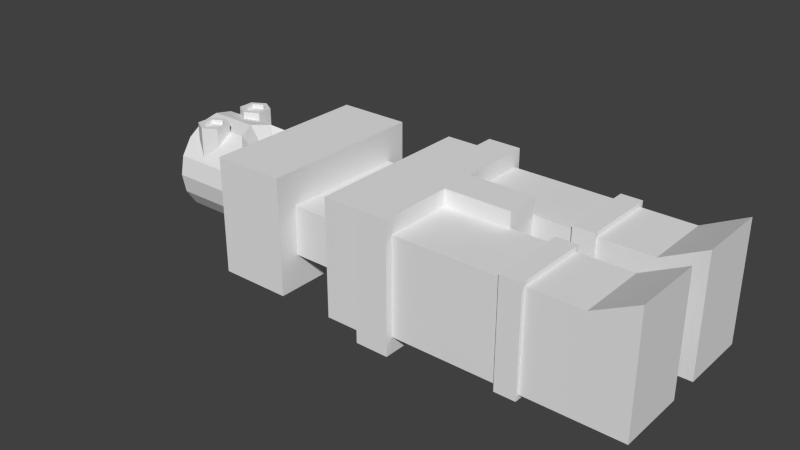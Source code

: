 # Source: robot.blend  (saved by Blender 2.72.0; exported with 4.5.12 LTS)
import bpy
from mathutils import Matrix  # noqa: F401  (used for matrix-valued properties, if any)

bpy.ops.wm.read_factory_settings(use_empty=True)
scene = bpy.context.scene
scene.name = 'Scene'

# ---- collections
col_collection_1 = bpy.data.collections.new('Collection 1'); scene.collection.children.link(col_collection_1)

# ---- world
world_world = bpy.data.worlds.new('World'); scene.world = world_world
world_world.color = (0.05088, 0.05088, 0.05088)
world_world.use_sun_shadow = False
world_world.sun_shadow_jitter_overblur = 0.0
world_world.cycles.sampling_method = 'MANUAL'
world_world.cycles.sample_map_resolution = 256

# ---- meshes
me_cube = bpy.data.meshes.new('Cube')
me_cube.from_pydata([(-2.643, -5.36, -10.36), (-2.643, 5.36, -10.36), (8.076, 5.36, -10.36), (8.076, -5.36, -10.36), (-2.643, -5.36, -2.931), (-2.643, 5.36, -2.931), (8.076, 5.36, -2.931), (8.076, -5.36, -2.931), (8.076, 5.882, -10.72), (8.076, -5.882, -10.72), (8.076, 5.882, -2.568), (8.076, -5.882, -2.568), (10.2, 5.882, -10.72), (10.2, -5.882, -10.72), (10.2, 5.882, -2.568), (10.2, -5.882, -2.568), (-2.643, -1.014, -2.931), (-2.643, 1.014, -2.931), (-2.643, 1.014, -10.36), (-2.643, -1.014, -10.36), (8.076, 1.014, -2.931), (8.076, -1.014, -2.931), (8.076, -1.014, -10.36), (8.076, 1.014, -10.36), (8.076, 1.113, -2.568), (8.076, -1.113, -2.568), (8.076, -1.113, -10.72), (8.076, 1.113, -10.72), (10.2, 1.113, -2.568), (10.2, -1.113, -2.568), (10.2, -1.113, -10.72), (10.2, 1.113, -10.72), (14.43, 1.113, -2.568), (14.43, -1.113, -2.568), (14.43, -1.113, -10.72), (14.43, 1.113, -10.72), (8.259, 0.9942, -9.688), (8.259, 5.435, -9.688), (16.93, 5.435, -9.688), (16.93, 0.9942, -9.688), (8.259, 0.9942, -3.6), (8.259, 5.435, -3.6), (16.93, 5.435, -3.6), (16.93, 0.9942, -3.6), (18.26, 5.435, -9.688), (18.26, 0.9942, -9.688), (18.26, 5.435, -3.6), (18.26, 0.9942, -3.6), (24.31, 5.435, -9.688), (24.31, 0.9942, -9.688), (24.31, 5.435, -3.6), (24.31, 0.9942, -3.6), (8.259, -0.9942, -9.688), (8.259, -5.435, -9.688), (16.93, -5.435, -9.688), (16.93, -0.9942, -9.688), (8.259, -0.9942, -3.6), (8.259, -5.435, -3.6), (16.93, -5.435, -3.6), (16.93, -0.9942, -3.6), (18.26, -5.435, -9.688), (18.26, -0.9942, -9.688), (18.26, -5.435, -3.6), (18.26, -0.9942, -3.6), (24.31, -5.435, -9.688), (24.31, -0.9942, -9.688), (24.31, -5.435, -3.6), (24.31, -0.9942, -3.6), (16.93, 5.657, -9.992), (16.93, 0.7722, -9.992), (16.93, 5.657, -3.296), (16.93, 0.7722, -3.296), (18.26, 5.657, -9.992), (18.26, 0.7722, -9.992), (18.26, 5.657, -3.296), (18.26, 0.7722, -3.296), (16.93, -5.657, -9.992), (16.93, -0.7722, -9.992), (16.93, -5.657, -3.296), (16.93, -0.7722, -3.296), (18.26, -5.657, -9.992), (18.26, -0.7722, -9.992), (18.26, -5.657, -3.296), (18.26, -0.7722, -3.296), (-2.73, 2.388, -7.633), (-2.731, 2.584, -6.644), (-8.955, 3.19, -6.644), (-2.577, 3.19, -6.644), (-8.955, 2.947, -7.865), (-2.575, 2.947, -7.865), (-8.955, 2.256, -8.9), (-2.575, 2.256, -8.9), (-8.955, 1.221, -9.592), (-2.575, 1.221, -9.592), (-8.955, -9.05e-08, -9.834), (-2.575, -9.05e-08, -9.834), (-8.955, -1.221, -9.592), (-2.575, -1.221, -9.592), (-8.955, -2.256, -8.9), (-2.575, -2.256, -8.9), (-8.955, -2.947, -7.865), (-2.575, -2.947, -7.865), (-8.955, -3.19, -6.644), (-2.577, -3.19, -6.644), (-8.955, -2.947, -5.423), (-3.118, -2.947, -5.423), (-8.955, -2.256, -4.388), (-4.219, -2.256, -4.388), (-8.955, -1.221, -3.697), (-5.303, -1.221, -3.697), (-8.955, 8.7e-08, -3.454), (-5.793, 8.7e-08, -3.454), (-8.955, 1.221, -3.697), (-5.303, 1.221, -3.697), (-8.955, 2.256, -4.388), (-4.219, 2.256, -4.388), (-8.955, 2.947, -5.423), (-3.118, 2.947, -5.423), (-2.73, 1.827, -8.471), (-2.73, 0.989, -9.032), (-2.73, -7.048e-08, -9.228), (-2.73, -0.989, -9.032), (-2.73, -1.827, -8.471), (-2.73, -2.388, -7.633), (-2.731, -2.584, -6.644), (-3.17, -2.388, -5.655), (-4.062, -1.827, -4.817), (-4.94, -0.989, -4.256), (-5.336, 7.331e-08, -4.06), (-4.94, 0.989, -4.256), (-4.062, 1.827, -4.817), (-3.17, 2.388, -5.655), (-7.208, 2.738, -3.182), (-8.074, 2.238, -3.182), (-8.074, 1.238, -3.182), (-7.208, 0.7384, -3.182), (-6.342, 1.238, -3.182), (-6.342, 2.238, -3.182), (-7.208, 2.738, -5.205), (-8.074, 2.238, -5.205), (-8.074, 1.238, -5.205), (-7.208, 0.7384, -5.205), (-6.342, 1.238, -5.205), (-6.342, 2.238, -5.205), (-7.208, 2.422, -3.182), (-7.8, 2.08, -3.182), (-7.8, 1.396, -3.182), (-7.208, 1.055, -3.182), (-6.616, 1.396, -3.182), (-6.616, 2.08, -3.182), (-7.208, 2.422, -3.455), (-7.8, 2.08, -3.455), (-7.8, 1.396, -3.455), (-7.208, 1.055, -3.455), (-6.616, 1.396, -3.455), (-6.616, 2.08, -3.455), (-7.208, 1.738, -3.455), (-3.391, 5.96e-08, -6.644), (-7.208, -2.738, -3.182), (-8.074, -2.238, -3.182), (-8.074, -1.238, -3.182), (-7.208, -0.7384, -3.182), (-6.342, -1.238, -3.182), (-6.342, -2.238, -3.182), (-7.208, -2.738, -5.205), (-8.074, -2.238, -5.205), (-8.074, -1.238, -5.205), (-7.208, -0.7384, -5.205), (-6.342, -1.238, -5.205), (-6.342, -2.238, -5.205), (-7.208, -2.422, -3.182), (-7.8, -2.08, -3.182), (-7.8, -1.396, -3.182), (-7.208, -1.055, -3.182), (-6.616, -1.396, -3.182), (-6.616, -2.08, -3.182), (-7.208, -2.422, -3.455), (-7.8, -2.08, -3.455), (-7.8, -1.396, -3.455), (-7.208, -1.055, -3.455), (-6.616, -1.396, -3.455), (-6.616, -2.08, -3.455), (-7.208, -1.738, -3.455), (1.944, 5.36, -2.931), (5.517, 5.36, -2.931), (5.517, 5.36, -10.36), (1.944, 5.36, -10.36), (5.517, -5.36, -2.931), (1.944, -5.36, -2.931), (1.944, -5.36, -10.36), (5.517, -5.36, -10.36), (1.944, -1.014, -10.36), (5.517, -1.014, -10.36), (1.944, 1.014, -10.36), (5.517, 1.014, -10.36), (5.517, -1.014, -2.931), (1.944, -1.014, -2.931), (5.517, 1.014, -2.931), (1.944, 1.014, -2.931), (1.944, 4.036, -5.082), (5.517, 4.036, -5.082), (5.517, 4.036, -8.206), (1.944, 4.036, -8.206), (5.517, -4.036, -5.082), (1.944, -4.036, -5.082), (1.944, -4.036, -8.206), (5.517, -4.036, -8.206), (1.944, -0.7638, -8.206), (5.517, -0.7638, -8.206), (1.944, 0.7638, -8.206), (5.517, 0.7638, -8.206), (5.517, -0.7638, -5.082), (1.944, -0.7638, -5.082), (5.517, 0.7638, -5.082), (1.944, 0.7638, -5.082), (-8.955, 1.49e-08, -6.644), (-8.856, -0.5938, -7.238), (-8.856, -0.3214, -7.42), (-8.856, 7.122e-08, -7.484), (-8.856, 0.3214, -7.42), (-8.856, 0.5938, -7.238), (-8.856, 0.7758, -6.965), (-8.856, 0.8398, -6.644), (-8.856, 0.7758, -6.323), (-8.856, 0.5938, -6.05), (-8.856, 0.3214, -5.868), (-8.856, 1.179e-07, -5.804), (-8.856, -0.3214, -5.868), (-8.856, -0.5938, -6.05), (-8.856, -0.7758, -6.323), (-8.856, -0.8398, -6.644), (-8.856, -0.7758, -6.965), (-10.91, -0.2824, -6.926), (-10.91, -0.1528, -7.013), (-10.91, 6.513e-08, -7.043), (-10.91, 0.1528, -7.013), (-10.91, 0.2824, -6.926), (-10.91, 0.369, -6.797), (-10.91, 0.3994, -6.644), (-10.91, 0.369, -6.491), (-10.91, 0.2824, -6.362), (-10.91, 0.1528, -6.275), (-10.91, 8.735e-08, -6.245), (-10.91, -0.1528, -6.275), (-10.91, -0.2824, -6.362), (-10.91, -0.369, -6.491), (-10.91, -0.3994, -6.644), (-10.91, -0.369, -6.797), (-11.87, 6.333e-08, -6.644), (24.31, 5.435, -2.233), (24.31, -0.9942, -2.233), (24.31, -5.435, -2.233), (24.31, 0.9942, -2.233), (21.6, -5.435, -3.6), (21.6, -0.9942, -3.6), (21.6, -5.435, -9.688), (21.6, -0.9942, -9.688), (21.6, 5.435, -3.6), (21.6, 0.9942, -3.6), (21.6, 5.435, -9.688), (21.6, 0.9942, -9.688)], [], [(17, 5, 1, 18), (184, 6, 2, 185), (188, 4, 0, 189), (194, 185, 2, 23), (198, 183, 5, 17), (2, 6, 10, 8), (21, 7, 11, 25), (7, 3, 9, 11), (23, 2, 8, 27), (27, 8, 12, 31), (29, 15, 13, 30), (11, 9, 13, 15), (25, 11, 15, 29), (8, 10, 14, 12), (4, 16, 19, 0), (16, 17, 18, 19), (190, 192, 22, 3), (192, 194, 23, 22), (188, 196, 16, 4), (196, 198, 17, 16), (6, 20, 24, 10), (20, 21, 25, 24), (3, 22, 26, 9), (22, 23, 27, 26), (9, 26, 30, 13), (26, 27, 31, 30), (14, 28, 31, 12), (29, 30, 34, 33), (10, 24, 28, 14), (24, 25, 29, 28), (32, 33, 34, 35), (31, 28, 32, 35), (30, 31, 35, 34), (28, 29, 33, 32), (40, 41, 37, 36), (41, 42, 38, 37), (46, 44, 72, 74), (43, 40, 36, 39), (36, 37, 38, 39), (43, 42, 41, 40), (260, 259, 48, 49), (47, 46, 74, 75), (45, 47, 75, 73), (44, 45, 73, 72), (50, 51, 49, 48), (258, 260, 49, 51), (259, 257, 50, 48), (56, 52, 53, 57), (57, 53, 54, 58), (60, 62, 82, 80), (59, 55, 52, 56), (52, 55, 54, 53), (59, 56, 57, 58), (256, 65, 64, 255), (62, 63, 83, 82), (63, 61, 81, 83), (61, 60, 80, 81), (66, 64, 65, 67), (254, 67, 65, 256), (255, 64, 66, 253), (69, 68, 72, 73), (71, 69, 73, 75), (70, 71, 75, 74), (68, 70, 74, 72), (39, 38, 68, 69), (43, 39, 69, 71), (42, 43, 71, 70), (38, 42, 70, 68), (77, 81, 80, 76), (79, 83, 81, 77), (78, 82, 83, 79), (76, 80, 82, 78), (54, 55, 77, 76), (55, 59, 79, 77), (59, 58, 78, 79), (58, 54, 76, 78), (115, 113, 129, 130), (86, 87, 89, 88), (93, 91, 118, 119), (88, 89, 91, 90), (89, 87, 85, 84), (90, 91, 93, 92), (107, 105, 125, 126), (92, 93, 95, 94), (99, 97, 121, 122), (94, 95, 97, 96), (113, 111, 128, 129), (96, 97, 99, 98), (91, 89, 84, 118), (98, 99, 101, 100), (87, 117, 131, 85), (100, 101, 103, 102), (105, 103, 124, 125), (102, 103, 105, 104), (97, 95, 120, 121), (104, 105, 107, 106), (111, 109, 127, 128), (106, 107, 109, 108), (103, 101, 123, 124), (108, 109, 111, 110), (117, 115, 130, 131), (110, 111, 113, 112), (95, 93, 119, 120), (112, 113, 115, 114), (109, 107, 126, 127), (116, 117, 87, 86), (114, 115, 117, 116), (101, 99, 122, 123), (224, 240, 241, 225), (137, 143, 138, 132), (136, 142, 143, 137), (135, 141, 142, 136), (134, 140, 141, 135), (133, 139, 140, 134), (132, 138, 139, 133), (132, 144, 149, 137), (137, 149, 148, 136), (136, 148, 147, 135), (135, 147, 146, 134), (134, 146, 145, 133), (133, 145, 144, 132), (144, 150, 155, 149), (149, 155, 154, 148), (148, 154, 153, 147), (147, 153, 152, 146), (146, 152, 151, 145), (145, 151, 150, 144), (150, 156, 155), (155, 156, 154), (154, 156, 153), (153, 156, 152), (152, 156, 151), (151, 156, 150), (121, 120, 157), (127, 126, 157), (85, 131, 157), (120, 119, 157), (124, 123, 157), (84, 85, 157), (128, 127, 157), (123, 122, 157), (130, 129, 157), (119, 118, 157), (126, 125, 157), (122, 121, 157), (131, 130, 157), (129, 128, 157), (118, 84, 157), (125, 124, 157), (163, 158, 164, 169), (162, 163, 169, 168), (161, 162, 168, 167), (160, 161, 167, 166), (159, 160, 166, 165), (158, 159, 165, 164), (158, 163, 175, 170), (163, 162, 174, 175), (162, 161, 173, 174), (161, 160, 172, 173), (160, 159, 171, 172), (159, 158, 170, 171), (170, 175, 181, 176), (175, 174, 180, 181), (174, 173, 179, 180), (173, 172, 178, 179), (172, 171, 177, 178), (171, 170, 176, 177), (176, 181, 182), (181, 180, 182), (180, 179, 182), (179, 178, 182), (178, 177, 182), (177, 176, 182), (5, 183, 186, 1), (192, 190, 206, 208), (7, 187, 190, 3), (194, 192, 208, 210), (18, 1, 186, 193), (186, 183, 199, 202), (20, 6, 184, 197), (196, 188, 204, 212), (0, 19, 191, 189), (190, 187, 203, 206), (19, 18, 193, 191), (198, 196, 212, 214), (7, 21, 195, 187), (193, 186, 202, 209), (21, 20, 197, 195), (197, 184, 200, 213), (199, 200, 201, 202), (203, 204, 205, 206), (209, 202, 201, 210), (213, 200, 199, 214), (205, 207, 208, 206), (207, 209, 210, 208), (203, 211, 212, 204), (211, 213, 214, 212), (183, 198, 214, 199), (185, 194, 210, 201), (188, 189, 205, 204), (195, 197, 213, 211), (184, 185, 201, 200), (187, 195, 211, 203), (191, 193, 209, 207), (189, 191, 207, 205), (230, 246, 247, 231), (226, 242, 243, 227), (216, 232, 233, 217), (228, 244, 245, 229), (218, 234, 235, 219), (220, 236, 237, 221), (222, 238, 239, 223), (225, 241, 242, 226), (231, 247, 232, 216), (227, 243, 244, 228), (217, 233, 234, 218), (229, 245, 246, 230), (219, 235, 236, 220), (221, 237, 238, 222), (223, 239, 240, 224), (104, 106, 215), (90, 92, 215), (112, 114, 215), (98, 100, 215), (116, 86, 215), (106, 108, 215), (92, 94, 215), (114, 116, 215), (100, 102, 215), (108, 110, 215), (86, 88, 215), (94, 96, 215), (102, 104, 215), (88, 90, 215), (110, 112, 215), (96, 98, 215), (254, 253, 251, 250), (66, 67, 250, 251), (51, 50, 249, 252), (67, 254, 250), (50, 257, 249), (60, 255, 253, 62), (62, 253, 254, 63), (63, 254, 256, 61), (61, 256, 255, 60), (44, 46, 257, 259), (46, 47, 258, 257), (47, 45, 260, 258), (45, 44, 259, 260), (242, 248, 243), (247, 248, 232), (244, 248, 245), (233, 248, 234), (235, 248, 236), (237, 248, 238), (239, 248, 240), (241, 248, 242), (246, 248, 247), (245, 248, 246), (243, 248, 244), (232, 248, 233), (234, 248, 235), (236, 248, 237), (238, 248, 239), (240, 248, 241), (257, 258, 252, 249), (253, 66, 251), (258, 51, 252)])
me_cube.use_remesh_preserve_volume = False
me_cube.use_remesh_preserve_attributes = False
me_cube.use_mirror_vertex_groups = False
me_cube.update()

# ---- objects
ob_cube = bpy.data.objects.new('Cube', me_cube)

# ---- transforms, parenting, visibility, modifiers, constraints
ob_cube.location = (0.0, 0.0, 0.0)
ob_cube.lineart.crease_threshold = 0.0

# ---- collection membership
col_collection_1.objects.link(ob_cube)

# ---- scene / render settings (as saved in the file)
scene.frame_start = 1; scene.frame_end = 250; scene.frame_set(1)
scene.render.engine = 'BLENDER_EEVEE_NEXT'
scene.render.resolution_percentage = 50
scene.render.dither_intensity = 0.0
scene.cycles.use_denoising = False
scene.cycles.samples = 10
scene.cycles.sampling_pattern = 'TABULATED_SOBOL'
scene.cycles.light_sampling_threshold = 0.0
scene.cycles.use_adaptive_sampling = False
scene.cycles.use_light_tree = False
scene.cycles.blur_glossy = 0.0
scene.cycles.pixel_filter_type = 'GAUSSIAN'
scene.cycles.sample_clamp_indirect = 0.0
scene.view_settings.view_transform = 'Standard'
bpy.context.view_layer.update()

# ---- added for rendering (the .blend has no active camera and no usable light): camera, sun
cam_auto = bpy.data.cameras.new('AutoCamera')
cam_auto.lens = 50.0
cam_auto.sensor_width = 36.0
cam_auto.clip_end = 1000.0
ob_auto_camera = bpy.data.objects.new('AutoCamera', cam_auto)
scene.collection.objects.link(ob_auto_camera)
ob_auto_camera.location = (42.2817, -43.2717, 22.3717)
ob_auto_camera.rotation_euler = (1.09748, -7.21219e-08, 0.694738)
scene.camera = ob_auto_camera
light_auto_sun = bpy.data.lights.new('AutoSun', 'SUN')
light_auto_sun.energy = 3.0
light_auto_sun.angle = 0.0523599
ob_auto_sun = bpy.data.objects.new('AutoSun', light_auto_sun)
scene.collection.objects.link(ob_auto_sun)
ob_auto_sun.rotation_euler = (0.872665, 0.174533, 0.523599)
bpy.context.view_layer.update()
